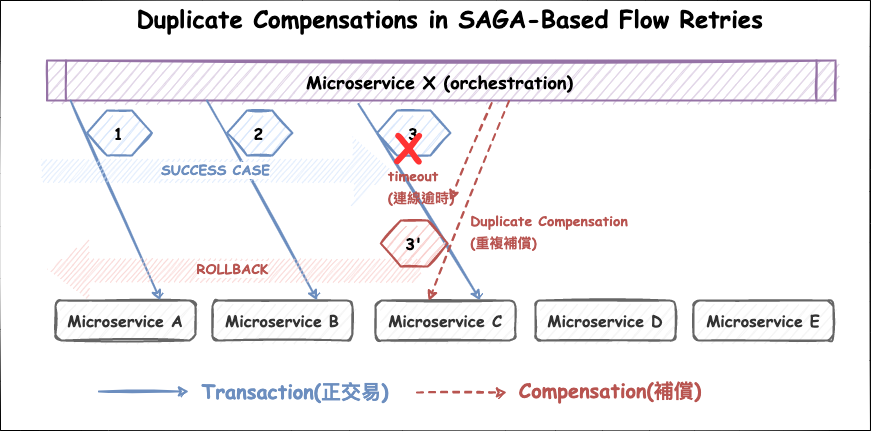

The diagram above was exported from draw.io. Its source (the exported page's mxGraphModel, read from the mxfile embedded in the PNG):
<mxGraphModel dx="3520" dy="1360" grid="1" gridSize="10" guides="1" tooltips="1" connect="1" arrows="1" fold="1" page="1" pageScale="1" pageWidth="827" pageHeight="1169" math="0" shadow="0">
  <root>
    <mxCell id="0" />
    <mxCell id="1" parent="0" />
    <mxCell id="2" value="" style="rounded=0;whiteSpace=wrap;html=1;shadow=0;glass=0;labelBackgroundColor=none;sketch=1;fontSize=16;strokeWidth=1;" vertex="1" parent="1">
      <mxGeometry x="-1218.02" y="3200" width="870" height="430" as="geometry" />
    </mxCell>
    <mxCell id="3" value="&lt;font face=&quot;Comic Sans MS&quot;&gt;&lt;span style=&quot;font-size: 24px;&quot;&gt;&lt;b&gt;&amp;nbsp;&lt;/b&gt;&lt;/span&gt;&lt;/font&gt;&lt;font style=&quot;font-size: 24px;&quot; face=&quot;Comic Sans MS&quot;&gt;&lt;b&gt;Duplicate Compensations in SAGA-Based Flow Retries&lt;/b&gt;&lt;/font&gt;" style="text;html=1;strokeColor=none;fillColor=none;align=center;verticalAlign=middle;whiteSpace=wrap;rounded=0;shadow=0;glass=0;labelBackgroundColor=none;sketch=1;fontSize=16;fontColor=#000000;" vertex="1" parent="1">
      <mxGeometry x="-1102.97" y="3200" width="658.47" height="38" as="geometry" />
    </mxCell>
    <mxCell id="4" value="&lt;font size=&quot;1&quot; face=&quot;Comic Sans MS&quot;&gt;&lt;b style=&quot;font-size: 16px;&quot;&gt;Microservice A&lt;/b&gt;&lt;/font&gt;" style="rounded=1;whiteSpace=wrap;html=1;shadow=0;glass=0;sketch=1;fontSize=14;strokeColor=#666666;strokeWidth=2;fillColor=#f5f5f5;fontColor=#333333;" vertex="1" parent="1">
      <mxGeometry x="-1163.02" y="3500" width="140" height="40" as="geometry" />
    </mxCell>
    <mxCell id="5" value="&lt;b style=&quot;font-family: &amp;quot;Comic Sans MS&amp;quot;; font-size: 16px;&quot;&gt;Microservice B&lt;/b&gt;" style="rounded=1;whiteSpace=wrap;html=1;shadow=0;glass=0;sketch=1;fontSize=14;strokeColor=#666666;strokeWidth=2;fillColor=#f5f5f5;fontColor=#333333;" vertex="1" parent="1">
      <mxGeometry x="-1006.0999999999999" y="3500" width="140" height="40" as="geometry" />
    </mxCell>
    <mxCell id="6" value="&lt;b style=&quot;font-family: &amp;quot;Comic Sans MS&amp;quot;; font-size: 16px;&quot;&gt;Microservice C&lt;/b&gt;" style="rounded=1;whiteSpace=wrap;html=1;shadow=0;glass=0;sketch=1;fontSize=14;strokeColor=#666666;strokeWidth=2;fillColor=#f5f5f5;fontColor=#333333;" vertex="1" parent="1">
      <mxGeometry x="-843.02" y="3500" width="140" height="40" as="geometry" />
    </mxCell>
    <mxCell id="7" value="&lt;b style=&quot;font-family: &amp;quot;Comic Sans MS&amp;quot;; font-size: 16px;&quot;&gt;Microservice D&lt;/b&gt;" style="rounded=1;whiteSpace=wrap;html=1;shadow=0;glass=0;sketch=1;fontSize=14;strokeColor=#666666;strokeWidth=2;fillColor=#f5f5f5;fontColor=#333333;" vertex="1" parent="1">
      <mxGeometry x="-683.02" y="3500" width="140" height="40" as="geometry" />
    </mxCell>
    <mxCell id="8" value="&lt;p style=&quot;margin: 0px; font-variant-numeric: normal; font-variant-east-asian: normal; font-stretch: normal; line-height: normal;&quot; class=&quot;p1&quot;&gt;&lt;b style=&quot;font-family: &amp;quot;Comic Sans MS&amp;quot;; font-size: 16px;&quot;&gt;Microservice E&lt;/b&gt;&lt;br&gt;&lt;/p&gt;" style="rounded=1;whiteSpace=wrap;html=1;shadow=0;glass=0;sketch=1;fontSize=14;strokeColor=#666666;strokeWidth=2;fillColor=#f5f5f5;align=center;fontColor=#333333;" vertex="1" parent="1">
      <mxGeometry x="-525.02" y="3500" width="140" height="40" as="geometry" />
    </mxCell>
    <mxCell id="9" value="&lt;b style=&quot;&quot;&gt;&lt;font style=&quot;font-size: 18px;&quot;&gt;Microservice X (orchestration)&lt;/font&gt;&lt;/b&gt;" style="shape=process;whiteSpace=wrap;html=1;backgroundOutline=1;rounded=0;shadow=0;glass=0;sketch=1;fontFamily=Comic Sans MS;fontSize=20;strokeColor=#9673a6;strokeWidth=2;fillColor=#e1d5e7;size=0.023462270133164237;" vertex="1" parent="1">
      <mxGeometry x="-1171.52" y="3260" width="788.5" height="40" as="geometry" />
    </mxCell>
    <mxCell id="10" value="" style="endArrow=classic;html=1;rounded=0;shadow=0;sketch=1;fontFamily=Comic Sans MS;fontSize=18;fontColor=#FF3333;strokeWidth=2;exitX=0.03;exitY=1.003;exitDx=0;exitDy=0;entryX=0.75;entryY=0;entryDx=0;entryDy=0;fillColor=#dae8fc;strokeColor=#6c8ebf;exitPerimeter=0;" edge="1" source="9" target="4" parent="1">
      <mxGeometry width="50" height="50" relative="1" as="geometry">
        <mxPoint x="-836.1" y="3320" as="sourcePoint" />
        <mxPoint x="-786.1" y="3270" as="targetPoint" />
      </mxGeometry>
    </mxCell>
    <mxCell id="11" value="" style="endArrow=classic;html=1;rounded=0;shadow=0;sketch=1;fontFamily=Comic Sans MS;fontSize=18;fontColor=#FF3333;strokeWidth=2;entryX=0.75;entryY=0;entryDx=0;entryDy=0;fillColor=#dae8fc;strokeColor=#6c8ebf;" edge="1" target="5" parent="1">
      <mxGeometry width="50" height="50" relative="1" as="geometry">
        <mxPoint x="-1011.52" y="3300" as="sourcePoint" />
        <mxPoint x="-1131.1" y="3285" as="targetPoint" />
      </mxGeometry>
    </mxCell>
    <mxCell id="12" value="" style="endArrow=classic;html=1;rounded=0;shadow=0;sketch=1;fontFamily=Comic Sans MS;fontSize=18;fontColor=#FF3333;strokeWidth=2;exitX=0.395;exitY=1.086;exitDx=0;exitDy=0;exitPerimeter=0;fillColor=#dae8fc;strokeColor=#6c8ebf;entryX=0.75;entryY=0;entryDx=0;entryDy=0;" edge="1" source="9" target="6" parent="1">
      <mxGeometry width="50" height="50" relative="1" as="geometry">
        <mxPoint x="-830.9635" y="3160" as="sourcePoint" />
        <mxPoint x="-799.8200000000002" y="3397" as="targetPoint" />
      </mxGeometry>
    </mxCell>
    <mxCell id="13" value="" style="endArrow=classic;html=1;rounded=0;shadow=0;sketch=1;fontFamily=Comic Sans MS;fontSize=18;fontColor=#FF3333;strokeWidth=2;exitX=0.564;exitY=1.064;exitDx=0;exitDy=0;exitPerimeter=0;fillColor=#f8cecc;strokeColor=#b85450;dashed=1;" edge="1" source="9" parent="1">
      <mxGeometry width="50" height="50" relative="1" as="geometry">
        <mxPoint x="-727.2630000000001" y="3199" as="sourcePoint" />
        <mxPoint x="-768.5" y="3400" as="targetPoint" />
      </mxGeometry>
    </mxCell>
    <mxCell id="14" value="&lt;font color=&quot;#6c8ebf&quot; face=&quot;Comic Sans MS&quot;&gt;&lt;b&gt;SUCCESS CASE&lt;/b&gt;&lt;/font&gt;" style="shape=flexArrow;endArrow=classic;html=1;rounded=0;shadow=0;sketch=1;fontSize=14;fontColor=#000000;strokeWidth=1;curved=1;endWidth=46.09418282548476;endSize=12.814285714285717;width=22.857142857142858;fillColor=#dae8fc;strokeColor=none;" edge="1" parent="1">
      <mxGeometry width="50" height="50" relative="1" as="geometry">
        <mxPoint x="-1177.21" y="3370.26" as="sourcePoint" />
        <mxPoint x="-827.2099999999996" y="3369.9400000000005" as="targetPoint" />
      </mxGeometry>
    </mxCell>
    <mxCell id="15" value="&lt;font color=&quot;#b85450&quot; face=&quot;Comic Sans MS&quot;&gt;&lt;b&gt;ROLLBACK&lt;/b&gt;&lt;/font&gt;" style="shape=flexArrow;endArrow=classic;html=1;rounded=0;shadow=0;sketch=1;fontSize=14;fontColor=#000000;strokeWidth=1;curved=1;endWidth=35.62326869806094;endSize=13.178947368421053;width=23.157894736842106;fillColor=#f8cecc;strokeColor=none;" edge="1" parent="1">
      <mxGeometry width="50" height="50" relative="1" as="geometry">
        <mxPoint x="-800.0999999999999" y="3469.4400000000005" as="sourcePoint" />
        <mxPoint x="-1171.5" y="3469" as="targetPoint" />
      </mxGeometry>
    </mxCell>
    <mxCell id="16" value="&lt;p style=&quot;margin: 0px; font-variant-numeric: normal; font-variant-east-asian: normal; font-stretch: normal; line-height: normal;&quot; class=&quot;p1&quot;&gt;&lt;font face=&quot;Comic Sans MS&quot;&gt;&lt;span style=&quot;font-size: 16px;&quot;&gt;&lt;b&gt;1&lt;/b&gt;&lt;/span&gt;&lt;/font&gt;&lt;/p&gt;" style="shape=hexagon;perimeter=hexagonPerimeter2;whiteSpace=wrap;html=1;fixedSize=1;rounded=0;shadow=0;glass=0;sketch=1;fontSize=14;strokeColor=#6c8ebf;strokeWidth=2;fillColor=#dae8fc;align=center;size=20;" vertex="1" parent="1">
      <mxGeometry x="-1131.52" y="3310" width="65" height="45" as="geometry" />
    </mxCell>
    <mxCell id="17" value="&lt;p style=&quot;margin: 0px; font-variant-numeric: normal; font-variant-east-asian: normal; font-stretch: normal; line-height: normal;&quot; class=&quot;p1&quot;&gt;&lt;font face=&quot;Comic Sans MS&quot;&gt;&lt;span style=&quot;font-size: 16px;&quot;&gt;&lt;b&gt;2&lt;/b&gt;&lt;/span&gt;&lt;/font&gt;&lt;/p&gt;" style="shape=hexagon;perimeter=hexagonPerimeter2;whiteSpace=wrap;html=1;fixedSize=1;rounded=0;shadow=0;glass=0;sketch=1;fontSize=14;strokeColor=#6c8ebf;strokeWidth=2;fillColor=#dae8fc;align=center;" vertex="1" parent="1">
      <mxGeometry x="-991.52" y="3310" width="65.42" height="45" as="geometry" />
    </mxCell>
    <mxCell id="18" value="&lt;font face=&quot;Comic Sans MS&quot;&gt;&lt;span style=&quot;font-size: 16px;&quot;&gt;&lt;b&gt;3'&lt;/b&gt;&lt;/span&gt;&lt;/font&gt;" style="shape=hexagon;perimeter=hexagonPerimeter2;whiteSpace=wrap;html=1;fixedSize=1;rounded=0;shadow=0;glass=0;sketch=1;fontSize=14;strokeColor=#b85450;strokeWidth=2;fillColor=#f8cecc;" vertex="1" parent="1">
      <mxGeometry x="-837.71" y="3420" width="66.92" height="46" as="geometry" />
    </mxCell>
    <mxCell id="19" value="" style="group" vertex="1" connectable="0" parent="1">
      <mxGeometry x="-841.52" y="3310" width="76.25" height="55" as="geometry" />
    </mxCell>
    <mxCell id="20" value="&lt;p style=&quot;margin: 0px; font-variant-numeric: normal; font-variant-east-asian: normal; font-stretch: normal; line-height: normal;&quot; class=&quot;p1&quot;&gt;&lt;font face=&quot;Comic Sans MS&quot;&gt;&lt;span style=&quot;font-size: 16px;&quot;&gt;&lt;b&gt;3&lt;/b&gt;&lt;/span&gt;&lt;/font&gt;&lt;/p&gt;" style="shape=hexagon;perimeter=hexagonPerimeter2;whiteSpace=wrap;html=1;fixedSize=1;rounded=0;shadow=0;glass=0;sketch=1;fontSize=14;strokeColor=#6c8ebf;strokeWidth=2;fillColor=#dae8fc;align=center;" vertex="1" parent="19">
      <mxGeometry width="73.5" height="45" as="geometry" />
    </mxCell>
    <mxCell id="21" value="&lt;div style=&quot;text-align: left;&quot;&gt;&lt;b style=&quot;background-color: initial;&quot;&gt;&lt;font face=&quot;Comic Sans MS&quot;&gt;&lt;font color=&quot;#b85450&quot; style=&quot;font-size: 14px;&quot;&gt;Duplicate Compensation&lt;/font&gt;&lt;/font&gt;&lt;/b&gt;&lt;/div&gt;&lt;div style=&quot;text-align: left;&quot;&gt;&lt;b style=&quot;background-color: initial;&quot;&gt;&lt;font face=&quot;Comic Sans MS&quot;&gt;&lt;font color=&quot;#b85450&quot; style=&quot;font-size: 14px;&quot;&gt;(重複補償)&lt;/font&gt;&lt;/font&gt;&lt;/b&gt;&lt;/div&gt;" style="text;html=1;strokeColor=none;fillColor=none;align=center;verticalAlign=middle;whiteSpace=wrap;rounded=0;shadow=0;glass=0;labelBackgroundColor=none;sketch=1;fontSize=16;fontColor=#000000;" vertex="1" parent="1">
      <mxGeometry x="-754.22" y="3411" width="170.22" height="40" as="geometry" />
    </mxCell>
    <mxCell id="22" value="" style="endArrow=classic;html=1;rounded=0;shadow=0;sketch=1;fontFamily=Comic Sans MS;fontSize=18;fontColor=#FF3333;strokeWidth=2;exitX=0.586;exitY=1.013;exitDx=0;exitDy=0;exitPerimeter=0;entryX=0.38;entryY=0.013;entryDx=0;entryDy=0;fillColor=#f8cecc;strokeColor=#b85450;dashed=1;entryPerimeter=0;" edge="1" source="9" target="6" parent="1">
      <mxGeometry width="50" height="50" relative="1" as="geometry">
        <mxPoint x="-708.4960000000001" y="3302.5600000000004" as="sourcePoint" />
        <mxPoint x="-789.71" y="3500" as="targetPoint" />
      </mxGeometry>
    </mxCell>
    <mxCell id="23" value="&lt;div style=&quot;text-align: left;&quot;&gt;&lt;font face=&quot;Comic Sans MS&quot; color=&quot;#b85450&quot;&gt;&lt;span style=&quot;font-size: 14px;&quot;&gt;&lt;b&gt;timeout&lt;/b&gt;&lt;/span&gt;&lt;/font&gt;&lt;/div&gt;&lt;div style=&quot;text-align: left;&quot;&gt;&lt;font face=&quot;Comic Sans MS&quot; color=&quot;#b85450&quot;&gt;&lt;span style=&quot;font-size: 14px;&quot;&gt;&lt;b&gt;(連線逾時)&lt;/b&gt;&lt;/span&gt;&lt;/font&gt;&lt;/div&gt;" style="text;html=1;strokeColor=none;fillColor=none;align=center;verticalAlign=middle;whiteSpace=wrap;rounded=0;shadow=0;glass=0;labelBackgroundColor=none;sketch=1;fontSize=16;fontColor=#000000;" vertex="1" parent="1">
      <mxGeometry x="-840.4499999999999" y="3365" width="85.53" height="41.21" as="geometry" />
    </mxCell>
    <mxCell id="24" value="&lt;b&gt;&lt;font color=&quot;#ff3333&quot; face=&quot;Comic Sans MS&quot; style=&quot;font-size: 40px;&quot;&gt;X&lt;/font&gt;&lt;/b&gt;" style="text;html=1;strokeColor=none;fillColor=none;align=center;verticalAlign=middle;whiteSpace=wrap;rounded=0;shadow=0;glass=0;labelBackgroundColor=none;sketch=1;fontSize=16;fontColor=#000000;" vertex="1" parent="1">
      <mxGeometry x="-826.8" y="3327" width="34.55" height="38" as="geometry" />
    </mxCell>
    <mxCell id="25" value="" style="endArrow=classic;html=1;rounded=0;shadow=0;sketch=1;fontFamily=Comic Sans MS;fontSize=18;fontColor=#FF3333;strokeWidth=2;fillColor=#dae8fc;strokeColor=#6c8ebf;" edge="1" parent="1">
      <mxGeometry width="50" height="50" relative="1" as="geometry">
        <mxPoint x="-1119.5100000000002" y="3591" as="sourcePoint" />
        <mxPoint x="-1029.5100000000002" y="3591" as="targetPoint" />
      </mxGeometry>
    </mxCell>
    <mxCell id="26" value="&lt;b&gt;&lt;font face=&quot;Comic Sans MS&quot; style=&quot;font-size: 20px;&quot;&gt;&lt;font color=&quot;#6c8ebf&quot; style=&quot;font-size: 20px;&quot;&gt;Transaction(正交易)&lt;/font&gt;&lt;br&gt;&lt;/font&gt;&lt;/b&gt;" style="text;html=1;strokeColor=none;fillColor=none;align=center;verticalAlign=middle;whiteSpace=wrap;rounded=0;shadow=0;glass=0;labelBackgroundColor=none;sketch=1;fontSize=16;fontColor=#000000;" vertex="1" parent="1">
      <mxGeometry x="-1022.61" y="3568" width="199.62" height="46" as="geometry" />
    </mxCell>
    <mxCell id="27" value="&lt;b&gt;&lt;font face=&quot;Comic Sans MS&quot; style=&quot;font-size: 20px;&quot;&gt;&lt;font color=&quot;#b85450&quot; style=&quot;font-size: 20px;&quot;&gt;Compensation(補償)&lt;/font&gt;&lt;br&gt;&lt;/font&gt;&lt;/b&gt;" style="text;html=1;strokeColor=none;fillColor=none;align=center;verticalAlign=middle;whiteSpace=wrap;rounded=0;shadow=0;glass=0;labelBackgroundColor=none;sketch=1;fontSize=16;fontColor=#000000;" vertex="1" parent="1">
      <mxGeometry x="-708.47" y="3560" width="200.23" height="60" as="geometry" />
    </mxCell>
    <mxCell id="28" value="" style="endArrow=classic;html=1;rounded=0;shadow=0;sketch=1;fontFamily=Comic Sans MS;fontSize=18;fontColor=#FF3333;strokeWidth=2;fillColor=#f8cecc;strokeColor=#b85450;dashed=1;" edge="1" parent="1">
      <mxGeometry width="50" height="50" relative="1" as="geometry">
        <mxPoint x="-801.5100000000002" y="3592" as="sourcePoint" />
        <mxPoint x="-711.5100000000002" y="3592" as="targetPoint" />
      </mxGeometry>
    </mxCell>
  </root>
</mxGraphModel>